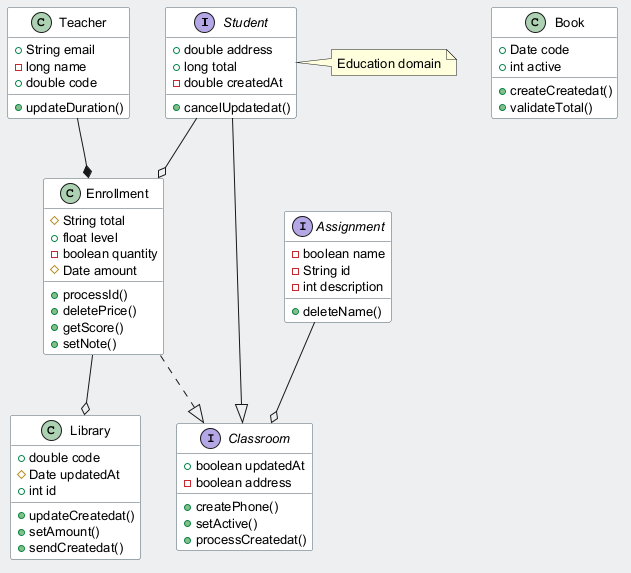

The diagram above was rendered by PlantUML. Its source (embedded in the PNG):
@startuml
skinparam backgroundColor #ECEFF1
skinparam classBackgroundColor #FFFFFF
skinparam classBorderColor #455A64
skinparam defaultFontSize 13
interface Student {
  +double address
  +long total
  -double createdAt
  +cancelUpdatedat()
}
class Teacher {
  +String email
  -long name
  +double code
  +updateDuration()
}
class Enrollment {
  #String total
  +float level
  -boolean quantity
  #Date amount
  +processId()
  +deletePrice()
  +getScore()
  +setNote()
}
class Library {
  +double code
  #Date updatedAt
  +int id
  +updateCreatedat()
  +setAmount()
  +sendCreatedat()
}
class Book {
  +Date code
  +int active
  +createCreatedat()
  +validateTotal()
}
interface Assignment {
  -boolean name
  -String id
  -int description
  +deleteName()
}
interface Classroom {
  +boolean updatedAt
  -boolean address
  +createPhone()
  +setActive()
  +processCreatedat()
}
Assignment --o Classroom
Teacher --* Enrollment
Enrollment --o Library
Student --|> Classroom
Enrollment ..|> Classroom
Student --o Enrollment
note right of Student : Education domain
@enduml